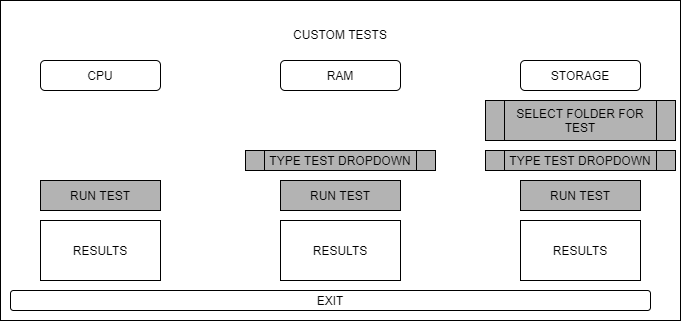

The diagram above was exported from draw.io. Its source (the exported page's mxGraphModel, read from the mxfile embedded in the PNG):
<mxGraphModel dx="1381" dy="802" grid="1" gridSize="10" guides="1" tooltips="1" connect="1" arrows="1" fold="1" page="1" pageScale="1" pageWidth="1100" pageHeight="850" background="#ffffff" math="0" shadow="0">
  <root>
    <mxCell id="0" />
    <mxCell id="1" parent="0" />
    <mxCell id="Biaw1z22-UqaC1zESvUg-2" value="CUSTOM TESTS&lt;br&gt;&lt;br&gt;&lt;br&gt;&lt;br&gt;&lt;br&gt;&lt;br&gt;&lt;br&gt;&lt;br&gt;&lt;br&gt;&lt;br&gt;&lt;br&gt;&lt;br&gt;&lt;br&gt;&lt;br&gt;&lt;br&gt;&lt;br&gt;&lt;br&gt;&lt;br&gt;&lt;br&gt;" style="rounded=0;whiteSpace=wrap;html=1;" vertex="1" parent="1">
      <mxGeometry x="40" y="40" width="680" height="320" as="geometry" />
    </mxCell>
    <mxCell id="Biaw1z22-UqaC1zESvUg-7" value="CPU" style="rounded=1;whiteSpace=wrap;html=1;" vertex="1" parent="1">
      <mxGeometry x="80" y="100" width="120" height="30" as="geometry" />
    </mxCell>
    <mxCell id="Biaw1z22-UqaC1zESvUg-9" value="RAM" style="rounded=1;whiteSpace=wrap;html=1;" vertex="1" parent="1">
      <mxGeometry x="320" y="100" width="120" height="30" as="geometry" />
    </mxCell>
    <mxCell id="Biaw1z22-UqaC1zESvUg-11" value="STORAGE" style="rounded=1;whiteSpace=wrap;html=1;" vertex="1" parent="1">
      <mxGeometry x="560" y="100" width="120" height="30" as="geometry" />
    </mxCell>
    <mxCell id="Biaw1z22-UqaC1zESvUg-17" value="EXIT" style="rounded=1;whiteSpace=wrap;html=1;" vertex="1" parent="1">
      <mxGeometry x="50" y="330" width="640" height="20" as="geometry" />
    </mxCell>
    <mxCell id="Biaw1z22-UqaC1zESvUg-20" value="RESULTS" style="rounded=0;whiteSpace=wrap;html=1;" vertex="1" parent="1">
      <mxGeometry x="80" y="260" width="120" height="60" as="geometry" />
    </mxCell>
    <mxCell id="Biaw1z22-UqaC1zESvUg-21" value="RESULTS" style="rounded=0;whiteSpace=wrap;html=1;" vertex="1" parent="1">
      <mxGeometry x="320" y="260" width="120" height="60" as="geometry" />
    </mxCell>
    <mxCell id="Biaw1z22-UqaC1zESvUg-22" value="RESULTS" style="rounded=0;whiteSpace=wrap;html=1;" vertex="1" parent="1">
      <mxGeometry x="560" y="260" width="120" height="60" as="geometry" />
    </mxCell>
    <mxCell id="Biaw1z22-UqaC1zESvUg-23" value="RUN TEST" style="rounded=0;whiteSpace=wrap;html=1;fillColor=#B3B3B3;" vertex="1" parent="1">
      <mxGeometry x="80" y="220" width="120" height="30" as="geometry" />
    </mxCell>
    <mxCell id="Biaw1z22-UqaC1zESvUg-24" value="RUN TEST" style="rounded=0;whiteSpace=wrap;html=1;fillColor=#B3B3B3;" vertex="1" parent="1">
      <mxGeometry x="320" y="220" width="120" height="30" as="geometry" />
    </mxCell>
    <mxCell id="Biaw1z22-UqaC1zESvUg-25" value="RUN TEST" style="rounded=0;whiteSpace=wrap;html=1;fillColor=#B3B3B3;" vertex="1" parent="1">
      <mxGeometry x="560" y="220" width="120" height="30" as="geometry" />
    </mxCell>
    <mxCell id="Biaw1z22-UqaC1zESvUg-26" value="TYPE TEST DROPDOWN" style="shape=process;whiteSpace=wrap;html=1;backgroundOutline=1;fillColor=#B3B3B3;" vertex="1" parent="1">
      <mxGeometry x="285" y="190" width="190" height="20" as="geometry" />
    </mxCell>
    <mxCell id="Biaw1z22-UqaC1zESvUg-27" value="TYPE TEST DROPDOWN" style="shape=process;whiteSpace=wrap;html=1;backgroundOutline=1;fillColor=#B3B3B3;" vertex="1" parent="1">
      <mxGeometry x="525" y="190" width="190" height="20" as="geometry" />
    </mxCell>
    <mxCell id="Biaw1z22-UqaC1zESvUg-28" value="SELECT FOLDER FOR TEST" style="shape=process;whiteSpace=wrap;html=1;backgroundOutline=1;fillColor=#B3B3B3;" vertex="1" parent="1">
      <mxGeometry x="525" y="140" width="190" height="40" as="geometry" />
    </mxCell>
  </root>
</mxGraphModel>